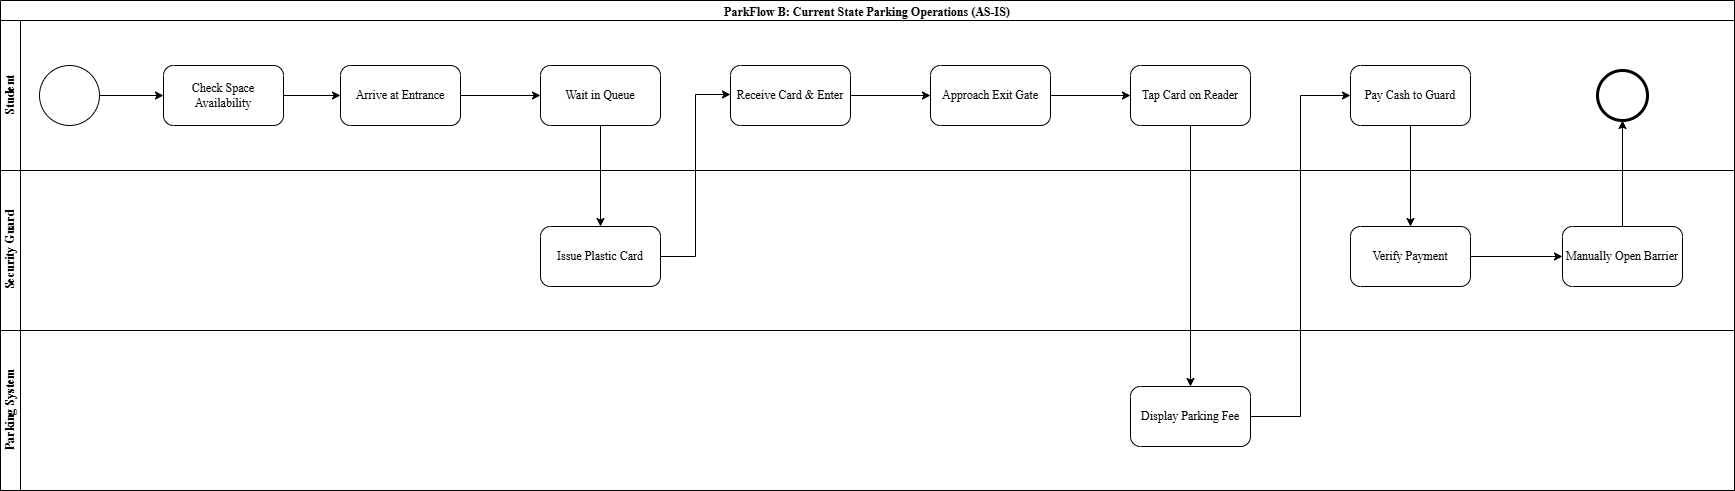

The diagram above was exported from draw.io. Its source (the exported page's mxGraphModel, read from the mxfile embedded in the PNG):
<mxGraphModel dx="2029" dy="709" grid="0" gridSize="10" guides="1" tooltips="1" connect="1" arrows="1" fold="1" page="1" pageScale="1" pageWidth="827" pageHeight="1169" math="0" shadow="0">
  <root>
    <mxCell id="0" />
    <mxCell id="1" parent="0" />
    <mxCell id="lAZgH3xs6ELfrsavCM2e-65" parent="1" style="swimlane;html=1;childLayout=stackLayout;resizeParent=1;resizeParentMax=0;horizontal=1;startSize=20;horizontalStack=0;whiteSpace=wrap;" value="&lt;span data-path-to-node=&quot;3,0,1,0&quot;&gt;&lt;code data-path-to-node=&quot;3,0,1,0&quot; data-index-in-node=&quot;5&quot;&gt;&lt;span class=&quot;citation-501&quot;&gt;&lt;font face=&quot;Times New Roman&quot;&gt;ParkFlow B: Current State Parking Operations (AS-IS)&lt;/font&gt;&lt;/span&gt;&lt;/code&gt;&lt;span class=&quot;citation-501&quot;&gt; &lt;/span&gt;&lt;/span&gt;&lt;span data-path-to-node=&quot;3,0,1,1&quot;&gt;&lt;sup class=&quot;superscript&quot; data-turn-source-index=&quot;3&quot;&gt;&lt;/sup&gt;&lt;/span&gt;" vertex="1">
      <mxGeometry height="490" width="1734" x="-585" y="1146" as="geometry" />
    </mxCell>
    <mxCell id="lAZgH3xs6ELfrsavCM2e-66" parent="lAZgH3xs6ELfrsavCM2e-65" style="swimlane;html=1;startSize=20;horizontal=0;" value="&lt;b data-path-to-node=&quot;4,0,1,0&quot; data-index-in-node=&quot;0&quot;&gt;&lt;font face=&quot;Times New Roman&quot;&gt;Student&lt;/font&gt;&lt;/b&gt;&lt;span class=&quot;citation-288&quot;&gt;&lt;/span&gt;" vertex="1">
      <mxGeometry height="150" width="1734" y="20" as="geometry" />
    </mxCell>
    <mxCell id="lAZgH3xs6ELfrsavCM2e-67" edge="1" parent="lAZgH3xs6ELfrsavCM2e-66" source="lAZgH3xs6ELfrsavCM2e-68" style="edgeStyle=orthogonalEdgeStyle;rounded=0;orthogonalLoop=1;jettySize=auto;html=1;entryX=0;entryY=0.5;entryDx=0;entryDy=0;entryPerimeter=0;fontStyle=0;fontFamily=Times New Roman;" target="lAZgH3xs6ELfrsavCM2e-70">
      <mxGeometry relative="1" as="geometry">
        <mxPoint x="130" y="80" as="targetPoint" />
      </mxGeometry>
    </mxCell>
    <mxCell id="lAZgH3xs6ELfrsavCM2e-68" parent="lAZgH3xs6ELfrsavCM2e-66" style="points=[[0.145,0.145,0],[0.5,0,0],[0.855,0.145,0],[1,0.5,0],[0.855,0.855,0],[0.5,1,0],[0.145,0.855,0],[0,0.5,0]];shape=mxgraph.bpmn.event;html=1;verticalLabelPosition=bottom;labelBackgroundColor=#ffffff;verticalAlign=top;align=center;perimeter=ellipsePerimeter;outlineConnect=0;aspect=fixed;outline=standard;symbol=general;fontStyle=0;fontFamily=Times New Roman;" value="" vertex="1">
      <mxGeometry height="60" width="60" x="39" y="45" as="geometry" />
    </mxCell>
    <mxCell id="lAZgH3xs6ELfrsavCM2e-69" edge="1" parent="lAZgH3xs6ELfrsavCM2e-66" source="lAZgH3xs6ELfrsavCM2e-70" style="edgeStyle=orthogonalEdgeStyle;rounded=0;orthogonalLoop=1;jettySize=auto;html=1;fontStyle=0;fontFamily=Times New Roman;" target="lAZgH3xs6ELfrsavCM2e-71" value="">
      <mxGeometry relative="1" as="geometry" />
    </mxCell>
    <mxCell id="lAZgH3xs6ELfrsavCM2e-70" parent="lAZgH3xs6ELfrsavCM2e-66" style="points=[[0.25,0,0],[0.5,0,0],[0.75,0,0],[1,0.25,0],[1,0.5,0],[1,0.75,0],[0.75,1,0],[0.5,1,0],[0.25,1,0],[0,0.75,0],[0,0.5,0],[0,0.25,0]];shape=mxgraph.bpmn.task2;whiteSpace=wrap;rectStyle=rounded;size=10;html=1;container=1;expand=0;collapsible=0;taskMarker=abstract;fontStyle=0;fontFamily=Times New Roman;" value="Check Space Availability" vertex="1">
      <mxGeometry height="60" width="120" x="163" y="45" as="geometry" />
    </mxCell>
    <mxCell id="lAZgH3xs6ELfrsavCM2e-104" edge="1" parent="lAZgH3xs6ELfrsavCM2e-66" source="lAZgH3xs6ELfrsavCM2e-71" style="edgeStyle=orthogonalEdgeStyle;rounded=0;orthogonalLoop=1;jettySize=auto;html=1;fontStyle=0" target="lAZgH3xs6ELfrsavCM2e-103" value="">
      <mxGeometry relative="1" as="geometry" />
    </mxCell>
    <mxCell id="lAZgH3xs6ELfrsavCM2e-71" parent="lAZgH3xs6ELfrsavCM2e-66" style="points=[[0.25,0,0],[0.5,0,0],[0.75,0,0],[1,0.25,0],[1,0.5,0],[1,0.75,0],[0.75,1,0],[0.5,1,0],[0.25,1,0],[0,0.75,0],[0,0.5,0],[0,0.25,0]];shape=mxgraph.bpmn.task2;whiteSpace=wrap;rectStyle=rounded;size=10;html=1;container=1;expand=0;collapsible=0;taskMarker=abstract;fontStyle=0;fontFamily=Times New Roman;" value="Arrive at Entrance" vertex="1">
      <mxGeometry height="60" width="120" x="340" y="45" as="geometry" />
    </mxCell>
    <mxCell id="lAZgH3xs6ELfrsavCM2e-72" edge="1" parent="lAZgH3xs6ELfrsavCM2e-66" source="lAZgH3xs6ELfrsavCM2e-73" style="edgeStyle=orthogonalEdgeStyle;rounded=0;orthogonalLoop=1;jettySize=auto;html=1;fontStyle=0;fontFamily=Times New Roman;" target="lAZgH3xs6ELfrsavCM2e-74" value="">
      <mxGeometry relative="1" as="geometry" />
    </mxCell>
    <mxCell id="lAZgH3xs6ELfrsavCM2e-73" parent="lAZgH3xs6ELfrsavCM2e-66" style="points=[[0.25,0,0],[0.5,0,0],[0.75,0,0],[1,0.25,0],[1,0.5,0],[1,0.75,0],[0.75,1,0],[0.5,1,0],[0.25,1,0],[0,0.75,0],[0,0.5,0],[0,0.25,0]];shape=mxgraph.bpmn.task2;whiteSpace=wrap;rectStyle=rounded;size=10;html=1;container=1;expand=0;collapsible=0;taskMarker=abstract;fontStyle=0;fontFamily=Times New Roman;" value="&lt;span data-path-to-node=&quot;7,5,0,0&quot;&gt;&lt;span data-index-in-node=&quot;0&quot; data-path-to-node=&quot;7,5,0,0&quot;&gt;&lt;/span&gt;&lt;/span&gt;&lt;span data-path-to-node=&quot;7,5,1,0&quot;&gt;&lt;span data-index-in-node=&quot;0&quot; data-path-to-node=&quot;7,5,1,0&quot;&gt;Receive Card &amp;amp; Enter&lt;/span&gt;&lt;/span&gt;" vertex="1">
      <mxGeometry height="60" width="120" x="730" y="45" as="geometry" />
    </mxCell>
    <mxCell id="lAZgH3xs6ELfrsavCM2e-107" edge="1" parent="lAZgH3xs6ELfrsavCM2e-66" source="lAZgH3xs6ELfrsavCM2e-74" style="edgeStyle=orthogonalEdgeStyle;rounded=0;orthogonalLoop=1;jettySize=auto;html=1;fontStyle=0" target="lAZgH3xs6ELfrsavCM2e-106" value="">
      <mxGeometry relative="1" as="geometry" />
    </mxCell>
    <mxCell id="lAZgH3xs6ELfrsavCM2e-74" parent="lAZgH3xs6ELfrsavCM2e-66" style="points=[[0.25,0,0],[0.5,0,0],[0.75,0,0],[1,0.25,0],[1,0.5,0],[1,0.75,0],[0.75,1,0],[0.5,1,0],[0.25,1,0],[0,0.75,0],[0,0.5,0],[0,0.25,0]];shape=mxgraph.bpmn.task2;whiteSpace=wrap;rectStyle=rounded;size=10;html=1;container=1;expand=0;collapsible=0;taskMarker=abstract;fontStyle=0;fontFamily=Times New Roman;" value="&lt;span data-path-to-node=&quot;11,1,0,0&quot;&gt;&lt;span data-index-in-node=&quot;0&quot; data-path-to-node=&quot;11,1,0,0&quot;&gt;&lt;/span&gt;&lt;/span&gt;&lt;span data-path-to-node=&quot;11,1,1,0&quot;&gt;&lt;span data-index-in-node=&quot;0&quot; data-path-to-node=&quot;11,1,1,0&quot;&gt;Approach Exit Gate&lt;/span&gt;&lt;/span&gt;" vertex="1">
      <mxGeometry height="60" width="120" x="930" y="45" as="geometry" />
    </mxCell>
    <mxCell id="lAZgH3xs6ELfrsavCM2e-75" parent="lAZgH3xs6ELfrsavCM2e-66" style="points=[[0.25,0,0],[0.5,0,0],[0.75,0,0],[1,0.25,0],[1,0.5,0],[1,0.75,0],[0.75,1,0],[0.5,1,0],[0.25,1,0],[0,0.75,0],[0,0.5,0],[0,0.25,0]];shape=mxgraph.bpmn.task2;whiteSpace=wrap;rectStyle=rounded;size=10;html=1;container=1;expand=0;collapsible=0;taskMarker=abstract;fontStyle=0;fontFamily=Times New Roman;" value="&lt;span data-path-to-node=&quot;11,4,0,0&quot;&gt;&lt;span data-index-in-node=&quot;0&quot; data-path-to-node=&quot;11,4,0,0&quot;&gt;&lt;/span&gt;&lt;/span&gt;&lt;span data-path-to-node=&quot;11,4,1,0&quot;&gt;&lt;span data-index-in-node=&quot;0&quot; data-path-to-node=&quot;11,4,1,0&quot;&gt;Pay Cash to Guard&lt;/span&gt;&lt;/span&gt;" vertex="1">
      <mxGeometry height="60" width="120" x="1350" y="45" as="geometry" />
    </mxCell>
    <mxCell id="lAZgH3xs6ELfrsavCM2e-76" parent="lAZgH3xs6ELfrsavCM2e-66" style="points=[[0.145,0.145,0],[0.5,0,0],[0.855,0.145,0],[1,0.5,0],[0.855,0.855,0],[0.5,1,0],[0.145,0.855,0],[0,0.5,0]];shape=mxgraph.bpmn.event;html=1;verticalLabelPosition=bottom;labelBackgroundColor=#ffffff;verticalAlign=top;align=center;perimeter=ellipsePerimeter;outlineConnect=0;aspect=fixed;outline=end;symbol=terminate2;fontStyle=0;fontFamily=Times New Roman;" value="" vertex="1">
      <mxGeometry height="50" width="50" x="1597" y="50" as="geometry" />
    </mxCell>
    <mxCell id="lAZgH3xs6ELfrsavCM2e-103" parent="lAZgH3xs6ELfrsavCM2e-66" style="points=[[0.25,0,0],[0.5,0,0],[0.75,0,0],[1,0.25,0],[1,0.5,0],[1,0.75,0],[0.75,1,0],[0.5,1,0],[0.25,1,0],[0,0.75,0],[0,0.5,0],[0,0.25,0]];shape=mxgraph.bpmn.task2;whiteSpace=wrap;rectStyle=rounded;size=10;html=1;container=1;expand=0;collapsible=0;taskMarker=abstract;fontStyle=0;fontFamily=Times New Roman;" value="&lt;span data-path-to-node=&quot;7,3,0,0&quot;&gt;&lt;span data-index-in-node=&quot;0&quot; data-path-to-node=&quot;7,3,0,0&quot;&gt;&lt;/span&gt;&lt;/span&gt;&lt;span data-path-to-node=&quot;7,3,1,0&quot;&gt;&lt;span data-index-in-node=&quot;0&quot; data-path-to-node=&quot;7,3,1,0&quot;&gt;Wait in Queue&lt;/span&gt;&lt;/span&gt;" vertex="1">
      <mxGeometry height="60" width="120" x="540" y="45" as="geometry" />
    </mxCell>
    <mxCell id="lAZgH3xs6ELfrsavCM2e-106" parent="lAZgH3xs6ELfrsavCM2e-66" style="points=[[0.25,0,0],[0.5,0,0],[0.75,0,0],[1,0.25,0],[1,0.5,0],[1,0.75,0],[0.75,1,0],[0.5,1,0],[0.25,1,0],[0,0.75,0],[0,0.5,0],[0,0.25,0]];shape=mxgraph.bpmn.task2;whiteSpace=wrap;rectStyle=rounded;size=10;html=1;container=1;expand=0;collapsible=0;taskMarker=abstract;fontStyle=0;fontFamily=Times New Roman;" value="&lt;span data-path-to-node=&quot;11,2,0,0&quot;&gt;&lt;span data-index-in-node=&quot;0&quot; data-path-to-node=&quot;11,2,0,0&quot;&gt;&lt;/span&gt;&lt;/span&gt;&lt;span data-path-to-node=&quot;11,2,1,0&quot;&gt;&lt;span data-index-in-node=&quot;0&quot; data-path-to-node=&quot;11,2,1,0&quot;&gt;Tap Card on Reader&lt;/span&gt;&lt;/span&gt;" vertex="1">
      <mxGeometry height="60" width="120" x="1130" y="45" as="geometry" />
    </mxCell>
    <mxCell id="lAZgH3xs6ELfrsavCM2e-77" parent="lAZgH3xs6ELfrsavCM2e-65" style="swimlane;html=1;startSize=20;horizontal=0;fontStyle=0;fontFamily=Times New Roman;" value="&lt;b&gt;Security Guard&lt;/b&gt;" vertex="1">
      <mxGeometry height="160" width="1734" y="170" as="geometry" />
    </mxCell>
    <mxCell id="lAZgH3xs6ELfrsavCM2e-81" parent="lAZgH3xs6ELfrsavCM2e-77" style="points=[[0.25,0,0],[0.5,0,0],[0.75,0,0],[1,0.25,0],[1,0.5,0],[1,0.75,0],[0.75,1,0],[0.5,1,0],[0.25,1,0],[0,0.75,0],[0,0.5,0],[0,0.25,0]];shape=mxgraph.bpmn.task2;whiteSpace=wrap;rectStyle=rounded;size=10;html=1;container=1;expand=0;collapsible=0;taskMarker=abstract;fontStyle=0;fontFamily=Times New Roman;" value="&lt;span data-path-to-node=&quot;7,4,0,0&quot;&gt;&lt;span data-index-in-node=&quot;0&quot; data-path-to-node=&quot;7,4,0,0&quot;&gt;&lt;/span&gt;&lt;/span&gt;&lt;span data-path-to-node=&quot;7,4,1,0&quot;&gt;&lt;span data-index-in-node=&quot;0&quot; data-path-to-node=&quot;7,4,1,0&quot;&gt;Issue Plastic Card&lt;/span&gt;&lt;/span&gt;" vertex="1">
      <mxGeometry height="60" width="120" x="540" y="56" as="geometry" />
    </mxCell>
    <mxCell id="lAZgH3xs6ELfrsavCM2e-89" parent="lAZgH3xs6ELfrsavCM2e-77" style="points=[[0.25,0,0],[0.5,0,0],[0.75,0,0],[1,0.25,0],[1,0.5,0],[1,0.75,0],[0.75,1,0],[0.5,1,0],[0.25,1,0],[0,0.75,0],[0,0.5,0],[0,0.25,0]];shape=mxgraph.bpmn.task2;whiteSpace=wrap;rectStyle=rounded;size=10;html=1;container=1;expand=0;collapsible=0;taskMarker=abstract;fontStyle=0;fontFamily=Times New Roman;" value="&lt;span data-path-to-node=&quot;11,6,0,0&quot;&gt;&lt;span data-index-in-node=&quot;0&quot; data-path-to-node=&quot;11,6,0,0&quot;&gt;&lt;/span&gt;&lt;/span&gt;&lt;span data-path-to-node=&quot;11,6,1,0&quot;&gt;&lt;span data-index-in-node=&quot;0&quot; data-path-to-node=&quot;11,6,1,0&quot;&gt;Manually Open Barrier&lt;/span&gt;&lt;/span&gt;" vertex="1">
      <mxGeometry height="60" width="120" x="1562" y="56" as="geometry" />
    </mxCell>
    <mxCell id="lAZgH3xs6ELfrsavCM2e-111" edge="1" parent="lAZgH3xs6ELfrsavCM2e-77" source="lAZgH3xs6ELfrsavCM2e-91" style="edgeStyle=orthogonalEdgeStyle;rounded=0;orthogonalLoop=1;jettySize=auto;html=1;fontStyle=0" target="lAZgH3xs6ELfrsavCM2e-89">
      <mxGeometry relative="1" as="geometry" />
    </mxCell>
    <mxCell id="lAZgH3xs6ELfrsavCM2e-91" parent="lAZgH3xs6ELfrsavCM2e-77" style="points=[[0.25,0,0],[0.5,0,0],[0.75,0,0],[1,0.25,0],[1,0.5,0],[1,0.75,0],[0.75,1,0],[0.5,1,0],[0.25,1,0],[0,0.75,0],[0,0.5,0],[0,0.25,0]];shape=mxgraph.bpmn.task2;whiteSpace=wrap;rectStyle=rounded;size=10;html=1;container=1;expand=0;collapsible=0;taskMarker=abstract;fontStyle=0;fontFamily=Times New Roman;" value="&lt;span data-path-to-node=&quot;11,5,0,0&quot;&gt;&lt;span data-index-in-node=&quot;0&quot; data-path-to-node=&quot;11,5,0,0&quot;&gt;&lt;/span&gt;&lt;/span&gt;&lt;span data-path-to-node=&quot;11,5,1,0&quot;&gt;&lt;span data-index-in-node=&quot;0&quot; data-path-to-node=&quot;11,5,1,0&quot;&gt;Verify Payment&lt;/span&gt;&lt;/span&gt;" vertex="1">
      <mxGeometry height="60" width="120" x="1350" y="56" as="geometry" />
    </mxCell>
    <mxCell id="lAZgH3xs6ELfrsavCM2e-101" edge="1" parent="lAZgH3xs6ELfrsavCM2e-65" source="lAZgH3xs6ELfrsavCM2e-89" style="edgeStyle=orthogonalEdgeStyle;rounded=0;orthogonalLoop=1;jettySize=auto;html=1;exitX=0.5;exitY=0;exitDx=0;exitDy=0;exitPerimeter=0;fontStyle=0" target="lAZgH3xs6ELfrsavCM2e-76">
      <mxGeometry relative="1" as="geometry">
        <mxPoint x="1628" y="222" as="sourcePoint" />
      </mxGeometry>
    </mxCell>
    <mxCell id="lAZgH3xs6ELfrsavCM2e-105" edge="1" parent="lAZgH3xs6ELfrsavCM2e-65" source="lAZgH3xs6ELfrsavCM2e-103" style="edgeStyle=orthogonalEdgeStyle;rounded=0;orthogonalLoop=1;jettySize=auto;html=1;fontStyle=0" target="lAZgH3xs6ELfrsavCM2e-81">
      <mxGeometry relative="1" as="geometry" />
    </mxCell>
    <mxCell id="lAZgH3xs6ELfrsavCM2e-80" edge="1" parent="lAZgH3xs6ELfrsavCM2e-65" source="lAZgH3xs6ELfrsavCM2e-81" style="edgeStyle=orthogonalEdgeStyle;rounded=0;orthogonalLoop=1;jettySize=auto;html=1;fontStyle=0;fontFamily=Times New Roman;" target="lAZgH3xs6ELfrsavCM2e-73" value="">
      <mxGeometry relative="1" as="geometry">
        <Array as="points">
          <mxPoint x="695" y="256" />
          <mxPoint x="695" y="94" />
        </Array>
        <mxPoint x="730" y="256" as="targetPoint" />
      </mxGeometry>
    </mxCell>
    <mxCell id="lAZgH3xs6ELfrsavCM2e-108" edge="1" parent="lAZgH3xs6ELfrsavCM2e-65" source="lAZgH3xs6ELfrsavCM2e-106" style="edgeStyle=orthogonalEdgeStyle;rounded=0;orthogonalLoop=1;jettySize=auto;html=1;entryX=0.5;entryY=0;entryDx=0;entryDy=0;entryPerimeter=0;fontStyle=0" target="lAZgH3xs6ELfrsavCM2e-114">
      <mxGeometry relative="1" as="geometry">
        <mxPoint x="1190" y="226" as="targetPoint" />
      </mxGeometry>
    </mxCell>
    <mxCell id="lAZgH3xs6ELfrsavCM2e-109" edge="1" parent="lAZgH3xs6ELfrsavCM2e-65" source="lAZgH3xs6ELfrsavCM2e-114" style="edgeStyle=orthogonalEdgeStyle;rounded=0;orthogonalLoop=1;jettySize=auto;html=1;entryX=0;entryY=0.5;entryDx=0;entryDy=0;entryPerimeter=0;exitX=1;exitY=0.5;exitDx=0;exitDy=0;exitPerimeter=0;fontStyle=0" target="lAZgH3xs6ELfrsavCM2e-75">
      <mxGeometry relative="1" as="geometry">
        <mxPoint x="1250" y="256.0476190476188" as="sourcePoint" />
      </mxGeometry>
    </mxCell>
    <mxCell id="lAZgH3xs6ELfrsavCM2e-110" edge="1" parent="lAZgH3xs6ELfrsavCM2e-65" source="lAZgH3xs6ELfrsavCM2e-75" style="edgeStyle=orthogonalEdgeStyle;rounded=0;orthogonalLoop=1;jettySize=auto;html=1;fontStyle=0" target="lAZgH3xs6ELfrsavCM2e-91">
      <mxGeometry relative="1" as="geometry" />
    </mxCell>
    <mxCell id="lAZgH3xs6ELfrsavCM2e-112" parent="lAZgH3xs6ELfrsavCM2e-65" style="swimlane;html=1;startSize=20;horizontal=0;fontStyle=0;fontFamily=Times New Roman;" value="&lt;span data-path-to-node=&quot;11,3,1,0&quot;&gt;&lt;b data-path-to-node=&quot;11,3,1,0&quot; data-index-in-node=&quot;0&quot;&gt;&lt;/b&gt;&lt;/span&gt;&lt;span data-path-to-node=&quot;11,3,2,0&quot;&gt;&lt;b&gt;Parking System&lt;/b&gt;&lt;/span&gt;" vertex="1">
      <mxGeometry height="160" width="1734" y="330" as="geometry" />
    </mxCell>
    <mxCell id="lAZgH3xs6ELfrsavCM2e-114" parent="lAZgH3xs6ELfrsavCM2e-112" style="points=[[0.25,0,0],[0.5,0,0],[0.75,0,0],[1,0.25,0],[1,0.5,0],[1,0.75,0],[0.75,1,0],[0.5,1,0],[0.25,1,0],[0,0.75,0],[0,0.5,0],[0,0.25,0]];shape=mxgraph.bpmn.task2;whiteSpace=wrap;rectStyle=rounded;size=10;html=1;container=1;expand=0;collapsible=0;taskMarker=abstract;fontStyle=0;fontFamily=Times New Roman;" value="&lt;span data-path-to-node=&quot;11,3,0,0&quot;&gt;&lt;span data-index-in-node=&quot;0&quot; data-path-to-node=&quot;11,3,0,0&quot;&gt;&lt;/span&gt;&lt;/span&gt;&lt;span data-path-to-node=&quot;11,3,1,0&quot;&gt;&lt;span data-index-in-node=&quot;0&quot; data-path-to-node=&quot;11,3,1,0&quot;&gt;Display Parking Fee&lt;/span&gt;&lt;/span&gt;" vertex="1">
      <mxGeometry height="60" width="120" x="1130" y="56" as="geometry" />
    </mxCell>
  </root>
</mxGraphModel>